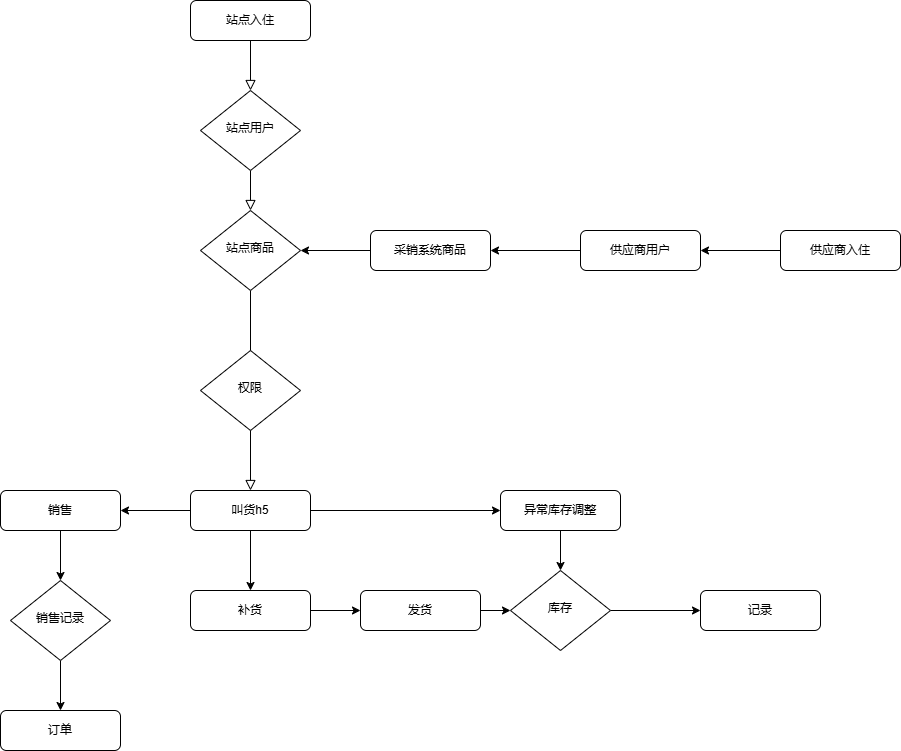

The diagram above was exported from draw.io. Its source (the exported page's mxGraphModel, read from the mxfile embedded in the PNG):
<mxGraphModel dx="2261" dy="746" grid="1" gridSize="10" guides="1" tooltips="1" connect="1" arrows="1" fold="1" page="1" pageScale="1" pageWidth="827" pageHeight="1169" math="0" shadow="0">
  <root>
    <mxCell id="WIyWlLk6GJQsqaUBKTNV-0" />
    <mxCell id="WIyWlLk6GJQsqaUBKTNV-1" parent="WIyWlLk6GJQsqaUBKTNV-0" />
    <mxCell id="WIyWlLk6GJQsqaUBKTNV-2" value="" style="rounded=0;html=1;jettySize=auto;orthogonalLoop=1;fontSize=11;endArrow=block;endFill=0;endSize=8;strokeWidth=1;shadow=0;labelBackgroundColor=none;edgeStyle=orthogonalEdgeStyle;" parent="WIyWlLk6GJQsqaUBKTNV-1" source="WIyWlLk6GJQsqaUBKTNV-3" target="WIyWlLk6GJQsqaUBKTNV-6" edge="1">
      <mxGeometry relative="1" as="geometry" />
    </mxCell>
    <mxCell id="WIyWlLk6GJQsqaUBKTNV-3" value="站点入住" style="rounded=1;whiteSpace=wrap;html=1;fontSize=12;glass=0;strokeWidth=1;shadow=0;" parent="WIyWlLk6GJQsqaUBKTNV-1" vertex="1">
      <mxGeometry x="160" y="80" width="120" height="40" as="geometry" />
    </mxCell>
    <mxCell id="WIyWlLk6GJQsqaUBKTNV-4" value="" style="rounded=0;html=1;jettySize=auto;orthogonalLoop=1;fontSize=11;endArrow=block;endFill=0;endSize=8;strokeWidth=1;shadow=0;labelBackgroundColor=none;edgeStyle=orthogonalEdgeStyle;" parent="WIyWlLk6GJQsqaUBKTNV-1" source="WIyWlLk6GJQsqaUBKTNV-6" target="WIyWlLk6GJQsqaUBKTNV-10" edge="1">
      <mxGeometry y="20" relative="1" as="geometry">
        <mxPoint as="offset" />
      </mxGeometry>
    </mxCell>
    <mxCell id="WIyWlLk6GJQsqaUBKTNV-6" value="站点用户" style="rhombus;whiteSpace=wrap;html=1;shadow=0;fontFamily=Helvetica;fontSize=12;align=center;strokeWidth=1;spacing=6;spacingTop=-4;" parent="WIyWlLk6GJQsqaUBKTNV-1" vertex="1">
      <mxGeometry x="170" y="170" width="100" height="80" as="geometry" />
    </mxCell>
    <mxCell id="WIyWlLk6GJQsqaUBKTNV-8" value="" style="rounded=0;html=1;jettySize=auto;orthogonalLoop=1;fontSize=11;endArrow=block;endFill=0;endSize=8;strokeWidth=1;shadow=0;labelBackgroundColor=none;edgeStyle=orthogonalEdgeStyle;" parent="WIyWlLk6GJQsqaUBKTNV-1" source="WIyWlLk6GJQsqaUBKTNV-10" target="WIyWlLk6GJQsqaUBKTNV-11" edge="1">
      <mxGeometry x="0.3333" y="20" relative="1" as="geometry">
        <mxPoint as="offset" />
      </mxGeometry>
    </mxCell>
    <mxCell id="WIyWlLk6GJQsqaUBKTNV-10" value="站点商品" style="rhombus;whiteSpace=wrap;html=1;shadow=0;fontFamily=Helvetica;fontSize=12;align=center;strokeWidth=1;spacing=6;spacingTop=-4;" parent="WIyWlLk6GJQsqaUBKTNV-1" vertex="1">
      <mxGeometry x="170" y="290" width="100" height="80" as="geometry" />
    </mxCell>
    <mxCell id="uoe4AyO5u6SXbQwbcKop-6" value="" style="edgeStyle=orthogonalEdgeStyle;rounded=0;orthogonalLoop=1;jettySize=auto;html=1;" edge="1" parent="WIyWlLk6GJQsqaUBKTNV-1" source="WIyWlLk6GJQsqaUBKTNV-11" target="uoe4AyO5u6SXbQwbcKop-5">
      <mxGeometry relative="1" as="geometry" />
    </mxCell>
    <mxCell id="uoe4AyO5u6SXbQwbcKop-14" value="" style="edgeStyle=orthogonalEdgeStyle;rounded=0;orthogonalLoop=1;jettySize=auto;html=1;" edge="1" parent="WIyWlLk6GJQsqaUBKTNV-1" source="WIyWlLk6GJQsqaUBKTNV-11" target="uoe4AyO5u6SXbQwbcKop-13">
      <mxGeometry relative="1" as="geometry" />
    </mxCell>
    <mxCell id="uoe4AyO5u6SXbQwbcKop-19" value="" style="edgeStyle=orthogonalEdgeStyle;rounded=0;orthogonalLoop=1;jettySize=auto;html=1;" edge="1" parent="WIyWlLk6GJQsqaUBKTNV-1" source="WIyWlLk6GJQsqaUBKTNV-11" target="uoe4AyO5u6SXbQwbcKop-18">
      <mxGeometry relative="1" as="geometry" />
    </mxCell>
    <mxCell id="WIyWlLk6GJQsqaUBKTNV-11" value="叫货h5" style="rounded=1;whiteSpace=wrap;html=1;fontSize=12;glass=0;strokeWidth=1;shadow=0;" parent="WIyWlLk6GJQsqaUBKTNV-1" vertex="1">
      <mxGeometry x="160" y="570" width="120" height="40" as="geometry" />
    </mxCell>
    <mxCell id="uoe4AyO5u6SXbQwbcKop-4" value="" style="edgeStyle=orthogonalEdgeStyle;rounded=0;orthogonalLoop=1;jettySize=auto;html=1;" edge="1" parent="WIyWlLk6GJQsqaUBKTNV-1" source="uoe4AyO5u6SXbQwbcKop-1" target="WIyWlLk6GJQsqaUBKTNV-10">
      <mxGeometry relative="1" as="geometry" />
    </mxCell>
    <mxCell id="uoe4AyO5u6SXbQwbcKop-1" value="采销系统商品" style="rounded=1;whiteSpace=wrap;html=1;fontSize=12;glass=0;strokeWidth=1;shadow=0;" vertex="1" parent="WIyWlLk6GJQsqaUBKTNV-1">
      <mxGeometry x="340" y="310" width="120" height="40" as="geometry" />
    </mxCell>
    <mxCell id="uoe4AyO5u6SXbQwbcKop-3" value="" style="edgeStyle=orthogonalEdgeStyle;rounded=0;orthogonalLoop=1;jettySize=auto;html=1;" edge="1" parent="WIyWlLk6GJQsqaUBKTNV-1" source="uoe4AyO5u6SXbQwbcKop-11" target="uoe4AyO5u6SXbQwbcKop-1">
      <mxGeometry relative="1" as="geometry" />
    </mxCell>
    <mxCell id="uoe4AyO5u6SXbQwbcKop-2" value="供应商入住" style="rounded=1;whiteSpace=wrap;html=1;fontSize=12;glass=0;strokeWidth=1;shadow=0;" vertex="1" parent="WIyWlLk6GJQsqaUBKTNV-1">
      <mxGeometry x="750" y="310" width="120" height="40" as="geometry" />
    </mxCell>
    <mxCell id="uoe4AyO5u6SXbQwbcKop-8" value="" style="edgeStyle=orthogonalEdgeStyle;rounded=0;orthogonalLoop=1;jettySize=auto;html=1;" edge="1" parent="WIyWlLk6GJQsqaUBKTNV-1" source="uoe4AyO5u6SXbQwbcKop-24" target="uoe4AyO5u6SXbQwbcKop-7">
      <mxGeometry relative="1" as="geometry" />
    </mxCell>
    <mxCell id="uoe4AyO5u6SXbQwbcKop-5" value="补货" style="rounded=1;whiteSpace=wrap;html=1;fontSize=12;glass=0;strokeWidth=1;shadow=0;" vertex="1" parent="WIyWlLk6GJQsqaUBKTNV-1">
      <mxGeometry x="160" y="670" width="120" height="40" as="geometry" />
    </mxCell>
    <mxCell id="uoe4AyO5u6SXbQwbcKop-10" value="" style="edgeStyle=orthogonalEdgeStyle;rounded=0;orthogonalLoop=1;jettySize=auto;html=1;" edge="1" parent="WIyWlLk6GJQsqaUBKTNV-1" source="uoe4AyO5u6SXbQwbcKop-7" target="uoe4AyO5u6SXbQwbcKop-9">
      <mxGeometry relative="1" as="geometry" />
    </mxCell>
    <mxCell id="uoe4AyO5u6SXbQwbcKop-7" value="库存" style="rhombus;whiteSpace=wrap;html=1;shadow=0;fontFamily=Helvetica;fontSize=12;align=center;strokeWidth=1;spacing=6;spacingTop=-4;" vertex="1" parent="WIyWlLk6GJQsqaUBKTNV-1">
      <mxGeometry x="480" y="650" width="100" height="80" as="geometry" />
    </mxCell>
    <mxCell id="uoe4AyO5u6SXbQwbcKop-9" value="记录" style="rounded=1;whiteSpace=wrap;html=1;fontSize=12;glass=0;strokeWidth=1;shadow=0;" vertex="1" parent="WIyWlLk6GJQsqaUBKTNV-1">
      <mxGeometry x="670" y="670" width="120" height="40" as="geometry" />
    </mxCell>
    <mxCell id="uoe4AyO5u6SXbQwbcKop-12" value="" style="edgeStyle=orthogonalEdgeStyle;rounded=0;orthogonalLoop=1;jettySize=auto;html=1;" edge="1" parent="WIyWlLk6GJQsqaUBKTNV-1" source="uoe4AyO5u6SXbQwbcKop-2" target="uoe4AyO5u6SXbQwbcKop-11">
      <mxGeometry relative="1" as="geometry">
        <mxPoint x="820" y="330" as="sourcePoint" />
        <mxPoint x="460" y="330" as="targetPoint" />
      </mxGeometry>
    </mxCell>
    <mxCell id="uoe4AyO5u6SXbQwbcKop-11" value="供应商用户" style="rounded=1;whiteSpace=wrap;html=1;fontSize=12;glass=0;strokeWidth=1;shadow=0;" vertex="1" parent="WIyWlLk6GJQsqaUBKTNV-1">
      <mxGeometry x="550" y="310" width="120" height="40" as="geometry" />
    </mxCell>
    <mxCell id="uoe4AyO5u6SXbQwbcKop-16" value="" style="edgeStyle=orthogonalEdgeStyle;rounded=0;orthogonalLoop=1;jettySize=auto;html=1;" edge="1" parent="WIyWlLk6GJQsqaUBKTNV-1" source="uoe4AyO5u6SXbQwbcKop-13" target="uoe4AyO5u6SXbQwbcKop-7">
      <mxGeometry relative="1" as="geometry" />
    </mxCell>
    <mxCell id="uoe4AyO5u6SXbQwbcKop-13" value="异常库存调整" style="rounded=1;whiteSpace=wrap;html=1;fontSize=12;glass=0;strokeWidth=1;shadow=0;" vertex="1" parent="WIyWlLk6GJQsqaUBKTNV-1">
      <mxGeometry x="470" y="570" width="120" height="40" as="geometry" />
    </mxCell>
    <mxCell id="uoe4AyO5u6SXbQwbcKop-17" value="权限" style="rhombus;whiteSpace=wrap;html=1;shadow=0;fontFamily=Helvetica;fontSize=12;align=center;strokeWidth=1;spacing=6;spacingTop=-4;" vertex="1" parent="WIyWlLk6GJQsqaUBKTNV-1">
      <mxGeometry x="170" y="430" width="100" height="80" as="geometry" />
    </mxCell>
    <mxCell id="uoe4AyO5u6SXbQwbcKop-22" value="" style="edgeStyle=orthogonalEdgeStyle;rounded=0;orthogonalLoop=1;jettySize=auto;html=1;" edge="1" parent="WIyWlLk6GJQsqaUBKTNV-1" source="uoe4AyO5u6SXbQwbcKop-18" target="uoe4AyO5u6SXbQwbcKop-20">
      <mxGeometry relative="1" as="geometry" />
    </mxCell>
    <mxCell id="uoe4AyO5u6SXbQwbcKop-18" value="销售" style="rounded=1;whiteSpace=wrap;html=1;fontSize=12;glass=0;strokeWidth=1;shadow=0;" vertex="1" parent="WIyWlLk6GJQsqaUBKTNV-1">
      <mxGeometry x="-30" y="570" width="120" height="40" as="geometry" />
    </mxCell>
    <mxCell id="uoe4AyO5u6SXbQwbcKop-23" value="" style="edgeStyle=orthogonalEdgeStyle;rounded=0;orthogonalLoop=1;jettySize=auto;html=1;" edge="1" parent="WIyWlLk6GJQsqaUBKTNV-1" source="uoe4AyO5u6SXbQwbcKop-20" target="uoe4AyO5u6SXbQwbcKop-21">
      <mxGeometry relative="1" as="geometry" />
    </mxCell>
    <mxCell id="uoe4AyO5u6SXbQwbcKop-20" value="销售记录" style="rhombus;whiteSpace=wrap;html=1;shadow=0;fontFamily=Helvetica;fontSize=12;align=center;strokeWidth=1;spacing=6;spacingTop=-4;" vertex="1" parent="WIyWlLk6GJQsqaUBKTNV-1">
      <mxGeometry x="-20" y="660" width="100" height="80" as="geometry" />
    </mxCell>
    <mxCell id="uoe4AyO5u6SXbQwbcKop-21" value="订单" style="rounded=1;whiteSpace=wrap;html=1;fontSize=12;glass=0;strokeWidth=1;shadow=0;" vertex="1" parent="WIyWlLk6GJQsqaUBKTNV-1">
      <mxGeometry x="-30" y="790" width="120" height="40" as="geometry" />
    </mxCell>
    <mxCell id="uoe4AyO5u6SXbQwbcKop-25" value="" style="edgeStyle=orthogonalEdgeStyle;rounded=0;orthogonalLoop=1;jettySize=auto;html=1;" edge="1" parent="WIyWlLk6GJQsqaUBKTNV-1" source="uoe4AyO5u6SXbQwbcKop-5" target="uoe4AyO5u6SXbQwbcKop-24">
      <mxGeometry relative="1" as="geometry">
        <mxPoint x="280" y="690" as="sourcePoint" />
        <mxPoint x="470" y="690" as="targetPoint" />
      </mxGeometry>
    </mxCell>
    <mxCell id="uoe4AyO5u6SXbQwbcKop-24" value="发货" style="rounded=1;whiteSpace=wrap;html=1;fontSize=12;glass=0;strokeWidth=1;shadow=0;" vertex="1" parent="WIyWlLk6GJQsqaUBKTNV-1">
      <mxGeometry x="330" y="670" width="120" height="40" as="geometry" />
    </mxCell>
  </root>
</mxGraphModel>